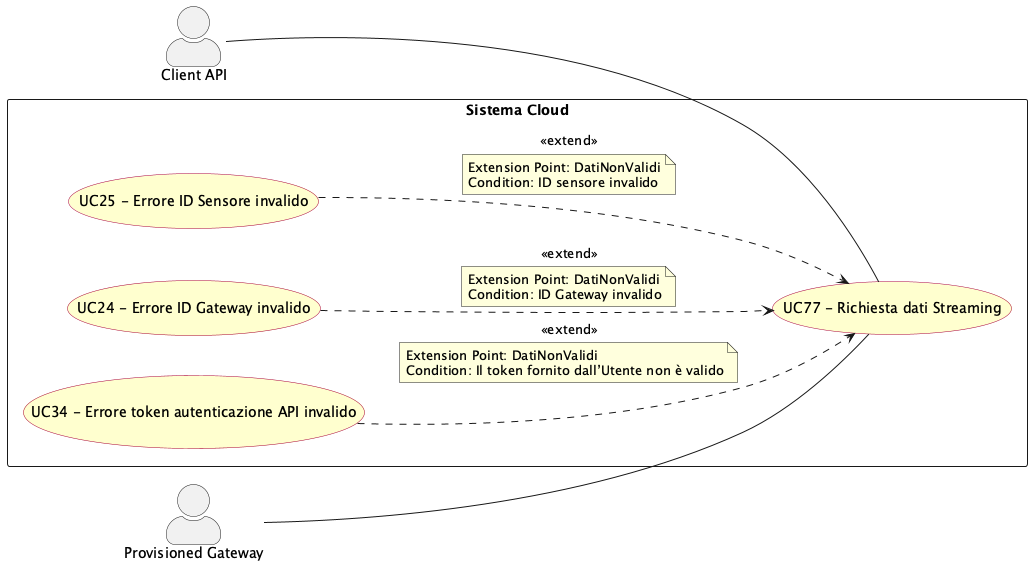

The diagram above was rendered by PlantUML. Its source (embedded in the PNG):
@startuml richiesta_dati_streaming
left to right direction
skinparam actorStyle awesome
skinparam usecase {
  BackgroundColor #FEFECE
  BorderColor #A80036
}

actor "Client API" as api_client
actor "Provisioned Gateway" as p_gway

rectangle "Sistema Cloud" {
  usecase "UC77 - Richiesta dati Streaming" as UC77
  usecase "UC34 - Errore token autenticazione API invalido" as UC34
  usecase "UC24 - Errore ID Gateway invalido" as UC24
  usecase "UC25 - Errore ID Sensore invalido" as UC25
}

api_client -- UC77
p_gway -- UC77

UC34 ..> UC77 : <<extend>>
note on link
  Extension Point: DatiNonValidi
  Condition: Il token fornito dall’Utente non è valido
end note
UC24 ..> UC77 : <<extend>>
note on link
  Extension Point: DatiNonValidi
  Condition: ID Gateway invalido
end note
UC25 ..> UC77 : <<extend>>
note on link
  Extension Point: DatiNonValidi
  Condition: ID sensore invalido
end note

@enduml